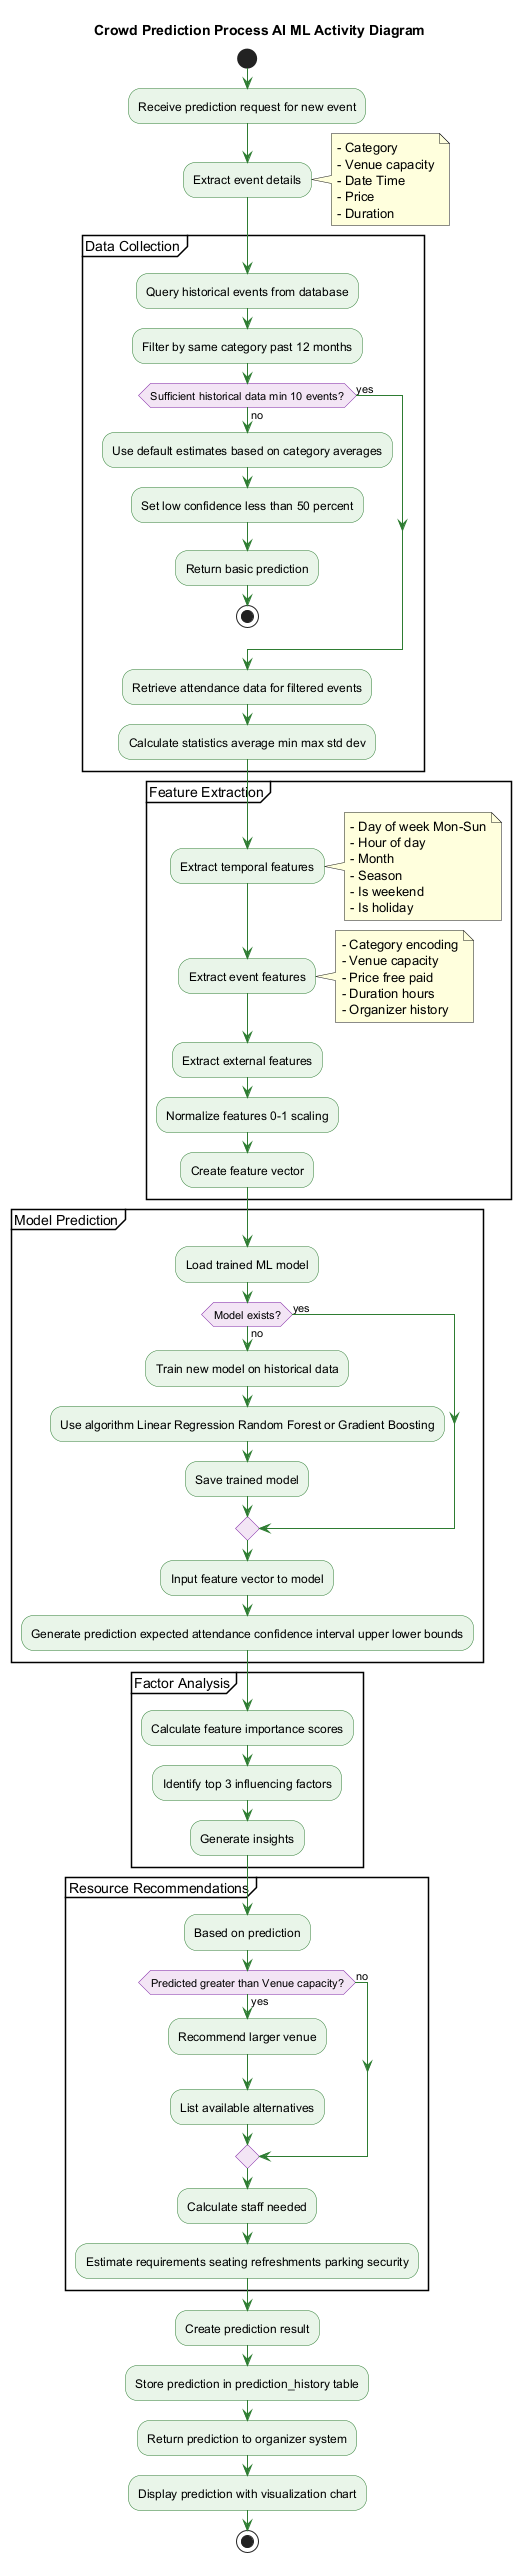

The diagram above was rendered by PlantUML. Its source (embedded in the PNG):
@startuml Crowd_Prediction_Activity
'==============================================================================
' DIAGRAM: Crowd Prediction Activity Diagram (AI/ML Component)
' PURPOSE: Shows the ML-based attendance prediction workflow
' This is a CORE PROJECT REQUIREMENT
'==============================================================================

skinparam backgroundColor #FEFEFE
skinparam activityBackgroundColor #E8F5E9
skinparam activityBorderColor #2E7D32
skinparam activityDiamondBackgroundColor #F3E5F5
skinparam activityDiamondBorderColor #7B1FA2
skinparam arrowColor #2E7D32

title Crowd Prediction Process AI ML Activity Diagram

start

:Receive prediction request for new event;

:Extract event details;
note right
  - Category
  - Venue capacity
  - Date Time
  - Price
  - Duration
end note

partition "Data Collection" {
    :Query historical events from database;
    
    :Filter by same category past 12 months;
    
    if (Sufficient historical data min 10 events?) then (no)
        :Use default estimates based on category averages;
        
        :Set low confidence less than 50 percent;
        
        :Return basic prediction;
        stop
    else (yes)
    endif
    
    :Retrieve attendance data for filtered events;
    
    :Calculate statistics average min max std dev;
}

partition "Feature Extraction" {
    :Extract temporal features;
    note right
      - Day of week Mon-Sun
      - Hour of day
      - Month
      - Season
      - Is weekend
      - Is holiday
    end note
    
    :Extract event features;
    note right
      - Category encoding
      - Venue capacity
      - Price free paid
      - Duration hours
      - Organizer history
    end note
    
    :Extract external features;
    
    :Normalize features 0-1 scaling;
    
    :Create feature vector;
}

partition "Model Prediction" {
    :Load trained ML model;
    
    if (Model exists?) then (no)
        :Train new model on historical data;
        
        :Use algorithm Linear Regression Random Forest or Gradient Boosting;
        
        :Save trained model;
    else (yes)
    endif
    
    :Input feature vector to model;
    
    :Generate prediction expected attendance confidence interval upper lower bounds;
}

partition "Factor Analysis" {
    :Calculate feature importance scores;
    
    :Identify top 3 influencing factors;
    
    :Generate insights;
}

partition "Resource Recommendations" {
    :Based on prediction;
    
    if (Predicted greater than Venue capacity?) then (yes)
        :Recommend larger venue;
        :List available alternatives;
    else (no)
    endif
    
    :Calculate staff needed;
    
    :Estimate requirements seating refreshments parking security;
}

:Create prediction result;

:Store prediction in prediction_history table;

:Return prediction to organizer system;

:Display prediction with visualization chart;

stop

@enduml